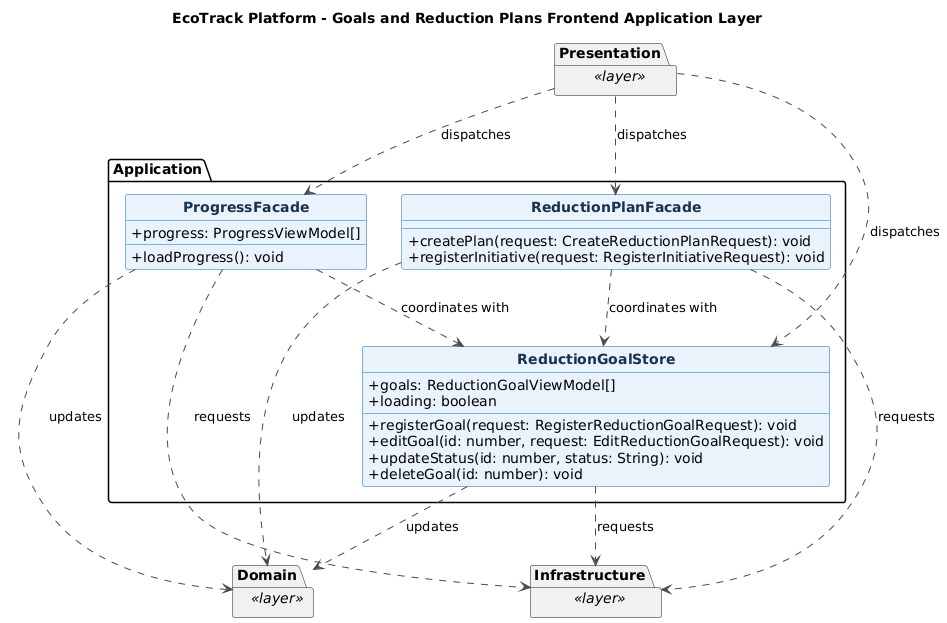

The diagram above was rendered by PlantUML. Its source (embedded in the PNG):
@startuml
title EcoTrack Platform - Goals and Reduction Plans Frontend Application Layer
skinparam backgroundColor #FFFFFF
skinparam shadowing false
skinparam classAttributeIconSize 0
skinparam classFontStyle bold
skinparam class {
  BackgroundColor #EAF3FC
  BorderColor #0B6FB3
  ArrowColor #4A4A4A
  FontColor #17324D
}
hide circle

package "Application" {
  class ReductionGoalStore {
    +goals: ReductionGoalViewModel[]
    +loading: boolean
    +registerGoal(request: RegisterReductionGoalRequest): void
    +editGoal(id: number, request: EditReductionGoalRequest): void
    +updateStatus(id: number, status: String): void
    +deleteGoal(id: number): void
  }

  class ReductionPlanFacade {
    +createPlan(request: CreateReductionPlanRequest): void
    +registerInitiative(request: RegisterInitiativeRequest): void
  }

  class ProgressFacade {
    +progress: ProgressViewModel[]
    +loadProgress(): void
  }

  ReductionPlanFacade ..> ReductionGoalStore : coordinates with
  ProgressFacade ..> ReductionGoalStore : coordinates with
}

package "Presentation" as Frontend_goals_Presentation <<layer>> {
}
package "Domain" as Frontend_goals_Domain <<layer>> {
}
package "Infrastructure" as Frontend_goals_Infrastructure <<layer>> {
}

Frontend_goals_Presentation ..> ReductionGoalStore : dispatches
Frontend_goals_Presentation ..> ReductionPlanFacade : dispatches
Frontend_goals_Presentation ..> ProgressFacade : dispatches
ReductionGoalStore ..> Frontend_goals_Domain : updates
ReductionPlanFacade ..> Frontend_goals_Domain : updates
ProgressFacade ..> Frontend_goals_Domain : updates
ReductionGoalStore ..> Frontend_goals_Infrastructure : requests
ReductionPlanFacade ..> Frontend_goals_Infrastructure : requests
ProgressFacade ..> Frontend_goals_Infrastructure : requests

@enduml